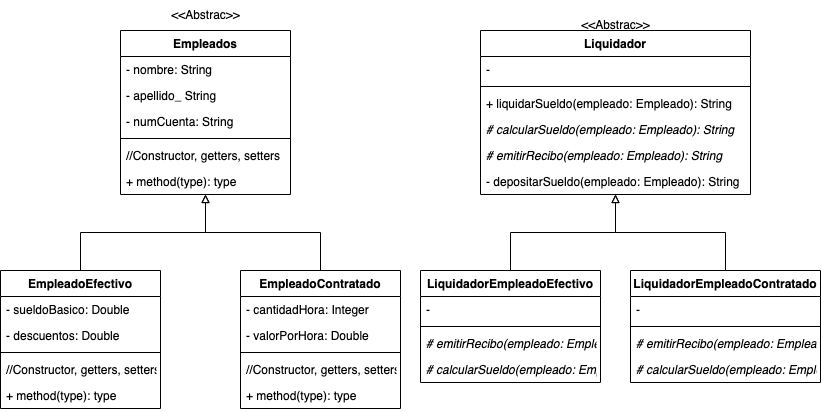

The diagram above was exported from draw.io. Its source (the exported page's mxGraphModel, read from the mxfile embedded in the PNG):
<mxGraphModel dx="946" dy="623" grid="1" gridSize="10" guides="1" tooltips="1" connect="1" arrows="1" fold="1" page="1" pageScale="1" pageWidth="827" pageHeight="1169" math="0" shadow="0">
  <root>
    <mxCell id="0" />
    <mxCell id="1" parent="0" />
    <mxCell id="c1bbXsXq2cMSqqRW8Cbw-1" value="Empleados" style="swimlane;fontStyle=1;align=center;verticalAlign=top;childLayout=stackLayout;horizontal=1;startSize=26;horizontalStack=0;resizeParent=1;resizeParentMax=0;resizeLast=0;collapsible=1;marginBottom=0;" parent="1" vertex="1">
      <mxGeometry x="160" y="160" width="170" height="164" as="geometry" />
    </mxCell>
    <mxCell id="c1bbXsXq2cMSqqRW8Cbw-2" value="- nombre: String" style="text;strokeColor=none;fillColor=none;align=left;verticalAlign=top;spacingLeft=4;spacingRight=4;overflow=hidden;rotatable=0;points=[[0,0.5],[1,0.5]];portConstraint=eastwest;" parent="c1bbXsXq2cMSqqRW8Cbw-1" vertex="1">
      <mxGeometry y="26" width="170" height="26" as="geometry" />
    </mxCell>
    <mxCell id="c1bbXsXq2cMSqqRW8Cbw-5" value="- apellido_ String" style="text;strokeColor=none;fillColor=none;align=left;verticalAlign=top;spacingLeft=4;spacingRight=4;overflow=hidden;rotatable=0;points=[[0,0.5],[1,0.5]];portConstraint=eastwest;" parent="c1bbXsXq2cMSqqRW8Cbw-1" vertex="1">
      <mxGeometry y="52" width="170" height="26" as="geometry" />
    </mxCell>
    <mxCell id="c1bbXsXq2cMSqqRW8Cbw-6" value="- numCuenta: String" style="text;strokeColor=none;fillColor=none;align=left;verticalAlign=top;spacingLeft=4;spacingRight=4;overflow=hidden;rotatable=0;points=[[0,0.5],[1,0.5]];portConstraint=eastwest;" parent="c1bbXsXq2cMSqqRW8Cbw-1" vertex="1">
      <mxGeometry y="78" width="170" height="26" as="geometry" />
    </mxCell>
    <mxCell id="c1bbXsXq2cMSqqRW8Cbw-3" value="" style="line;strokeWidth=1;fillColor=none;align=left;verticalAlign=middle;spacingTop=-1;spacingLeft=3;spacingRight=3;rotatable=0;labelPosition=right;points=[];portConstraint=eastwest;strokeColor=inherit;" parent="c1bbXsXq2cMSqqRW8Cbw-1" vertex="1">
      <mxGeometry y="104" width="170" height="8" as="geometry" />
    </mxCell>
    <mxCell id="c1bbXsXq2cMSqqRW8Cbw-4" value="//Constructor, getters, setters" style="text;strokeColor=none;fillColor=none;align=left;verticalAlign=top;spacingLeft=4;spacingRight=4;overflow=hidden;rotatable=0;points=[[0,0.5],[1,0.5]];portConstraint=eastwest;" parent="c1bbXsXq2cMSqqRW8Cbw-1" vertex="1">
      <mxGeometry y="112" width="170" height="26" as="geometry" />
    </mxCell>
    <mxCell id="c1bbXsXq2cMSqqRW8Cbw-18" value="+ method(type): type" style="text;strokeColor=none;fillColor=none;align=left;verticalAlign=top;spacingLeft=4;spacingRight=4;overflow=hidden;rotatable=0;points=[[0,0.5],[1,0.5]];portConstraint=eastwest;" parent="c1bbXsXq2cMSqqRW8Cbw-1" vertex="1">
      <mxGeometry y="138" width="170" height="26" as="geometry" />
    </mxCell>
    <mxCell id="c1bbXsXq2cMSqqRW8Cbw-15" style="edgeStyle=orthogonalEdgeStyle;rounded=0;orthogonalLoop=1;jettySize=auto;html=1;endArrow=block;endFill=0;" parent="1" source="c1bbXsXq2cMSqqRW8Cbw-7" target="c1bbXsXq2cMSqqRW8Cbw-1" edge="1">
      <mxGeometry relative="1" as="geometry" />
    </mxCell>
    <mxCell id="c1bbXsXq2cMSqqRW8Cbw-7" value="EmpleadoEfectivo" style="swimlane;fontStyle=1;align=center;verticalAlign=top;childLayout=stackLayout;horizontal=1;startSize=26;horizontalStack=0;resizeParent=1;resizeParentMax=0;resizeLast=0;collapsible=1;marginBottom=0;" parent="1" vertex="1">
      <mxGeometry x="40" y="400" width="160" height="138" as="geometry" />
    </mxCell>
    <mxCell id="c1bbXsXq2cMSqqRW8Cbw-8" value="- sueldoBasico: Double" style="text;strokeColor=none;fillColor=none;align=left;verticalAlign=top;spacingLeft=4;spacingRight=4;overflow=hidden;rotatable=0;points=[[0,0.5],[1,0.5]];portConstraint=eastwest;" parent="c1bbXsXq2cMSqqRW8Cbw-7" vertex="1">
      <mxGeometry y="26" width="160" height="26" as="geometry" />
    </mxCell>
    <mxCell id="c1bbXsXq2cMSqqRW8Cbw-19" value="- descuentos: Double" style="text;strokeColor=none;fillColor=none;align=left;verticalAlign=top;spacingLeft=4;spacingRight=4;overflow=hidden;rotatable=0;points=[[0,0.5],[1,0.5]];portConstraint=eastwest;" parent="c1bbXsXq2cMSqqRW8Cbw-7" vertex="1">
      <mxGeometry y="52" width="160" height="26" as="geometry" />
    </mxCell>
    <mxCell id="c1bbXsXq2cMSqqRW8Cbw-9" value="" style="line;strokeWidth=1;fillColor=none;align=left;verticalAlign=middle;spacingTop=-1;spacingLeft=3;spacingRight=3;rotatable=0;labelPosition=right;points=[];portConstraint=eastwest;strokeColor=inherit;" parent="c1bbXsXq2cMSqqRW8Cbw-7" vertex="1">
      <mxGeometry y="78" width="160" height="8" as="geometry" />
    </mxCell>
    <mxCell id="c1bbXsXq2cMSqqRW8Cbw-21" value="//Constructor, getters, setters" style="text;strokeColor=none;fillColor=none;align=left;verticalAlign=top;spacingLeft=4;spacingRight=4;overflow=hidden;rotatable=0;points=[[0,0.5],[1,0.5]];portConstraint=eastwest;" parent="c1bbXsXq2cMSqqRW8Cbw-7" vertex="1">
      <mxGeometry y="86" width="160" height="26" as="geometry" />
    </mxCell>
    <mxCell id="c1bbXsXq2cMSqqRW8Cbw-10" value="+ method(type): type" style="text;strokeColor=none;fillColor=none;align=left;verticalAlign=top;spacingLeft=4;spacingRight=4;overflow=hidden;rotatable=0;points=[[0,0.5],[1,0.5]];portConstraint=eastwest;" parent="c1bbXsXq2cMSqqRW8Cbw-7" vertex="1">
      <mxGeometry y="112" width="160" height="26" as="geometry" />
    </mxCell>
    <mxCell id="c1bbXsXq2cMSqqRW8Cbw-16" style="edgeStyle=orthogonalEdgeStyle;rounded=0;orthogonalLoop=1;jettySize=auto;html=1;endArrow=block;endFill=0;" parent="1" source="c1bbXsXq2cMSqqRW8Cbw-11" target="c1bbXsXq2cMSqqRW8Cbw-1" edge="1">
      <mxGeometry relative="1" as="geometry" />
    </mxCell>
    <mxCell id="c1bbXsXq2cMSqqRW8Cbw-11" value="EmpleadoContratado" style="swimlane;fontStyle=1;align=center;verticalAlign=top;childLayout=stackLayout;horizontal=1;startSize=26;horizontalStack=0;resizeParent=1;resizeParentMax=0;resizeLast=0;collapsible=1;marginBottom=0;" parent="1" vertex="1">
      <mxGeometry x="280" y="400" width="160" height="138" as="geometry" />
    </mxCell>
    <mxCell id="c1bbXsXq2cMSqqRW8Cbw-12" value="- cantidadHora: Integer" style="text;strokeColor=none;fillColor=none;align=left;verticalAlign=top;spacingLeft=4;spacingRight=4;overflow=hidden;rotatable=0;points=[[0,0.5],[1,0.5]];portConstraint=eastwest;" parent="c1bbXsXq2cMSqqRW8Cbw-11" vertex="1">
      <mxGeometry y="26" width="160" height="26" as="geometry" />
    </mxCell>
    <mxCell id="c1bbXsXq2cMSqqRW8Cbw-20" value="- valorPorHora: Double" style="text;strokeColor=none;fillColor=none;align=left;verticalAlign=top;spacingLeft=4;spacingRight=4;overflow=hidden;rotatable=0;points=[[0,0.5],[1,0.5]];portConstraint=eastwest;" parent="c1bbXsXq2cMSqqRW8Cbw-11" vertex="1">
      <mxGeometry y="52" width="160" height="26" as="geometry" />
    </mxCell>
    <mxCell id="c1bbXsXq2cMSqqRW8Cbw-13" value="" style="line;strokeWidth=1;fillColor=none;align=left;verticalAlign=middle;spacingTop=-1;spacingLeft=3;spacingRight=3;rotatable=0;labelPosition=right;points=[];portConstraint=eastwest;strokeColor=inherit;" parent="c1bbXsXq2cMSqqRW8Cbw-11" vertex="1">
      <mxGeometry y="78" width="160" height="8" as="geometry" />
    </mxCell>
    <mxCell id="c1bbXsXq2cMSqqRW8Cbw-22" value="//Constructor, getters, setters" style="text;strokeColor=none;fillColor=none;align=left;verticalAlign=top;spacingLeft=4;spacingRight=4;overflow=hidden;rotatable=0;points=[[0,0.5],[1,0.5]];portConstraint=eastwest;" parent="c1bbXsXq2cMSqqRW8Cbw-11" vertex="1">
      <mxGeometry y="86" width="160" height="26" as="geometry" />
    </mxCell>
    <mxCell id="c1bbXsXq2cMSqqRW8Cbw-14" value="+ method(type): type" style="text;strokeColor=none;fillColor=none;align=left;verticalAlign=top;spacingLeft=4;spacingRight=4;overflow=hidden;rotatable=0;points=[[0,0.5],[1,0.5]];portConstraint=eastwest;" parent="c1bbXsXq2cMSqqRW8Cbw-11" vertex="1">
      <mxGeometry y="112" width="160" height="26" as="geometry" />
    </mxCell>
    <mxCell id="c1bbXsXq2cMSqqRW8Cbw-17" value="&amp;lt;&amp;lt;Abstrac&amp;gt;&amp;gt;" style="text;html=1;align=center;verticalAlign=middle;resizable=0;points=[];autosize=1;strokeColor=none;fillColor=none;" parent="1" vertex="1">
      <mxGeometry x="160" y="130" width="170" height="30" as="geometry" />
    </mxCell>
    <mxCell id="c1bbXsXq2cMSqqRW8Cbw-23" value="Liquidador" style="swimlane;fontStyle=1;align=center;verticalAlign=top;childLayout=stackLayout;horizontal=1;startSize=26;horizontalStack=0;resizeParent=1;resizeParentMax=0;resizeLast=0;collapsible=1;marginBottom=0;" parent="1" vertex="1">
      <mxGeometry x="520" y="160" width="270" height="164" as="geometry" />
    </mxCell>
    <mxCell id="c1bbXsXq2cMSqqRW8Cbw-24" value="-" style="text;strokeColor=none;fillColor=none;align=left;verticalAlign=top;spacingLeft=4;spacingRight=4;overflow=hidden;rotatable=0;points=[[0,0.5],[1,0.5]];portConstraint=eastwest;" parent="c1bbXsXq2cMSqqRW8Cbw-23" vertex="1">
      <mxGeometry y="26" width="270" height="26" as="geometry" />
    </mxCell>
    <mxCell id="c1bbXsXq2cMSqqRW8Cbw-25" value="" style="line;strokeWidth=1;fillColor=none;align=left;verticalAlign=middle;spacingTop=-1;spacingLeft=3;spacingRight=3;rotatable=0;labelPosition=right;points=[];portConstraint=eastwest;strokeColor=inherit;" parent="c1bbXsXq2cMSqqRW8Cbw-23" vertex="1">
      <mxGeometry y="52" width="270" height="8" as="geometry" />
    </mxCell>
    <mxCell id="c1bbXsXq2cMSqqRW8Cbw-26" value="+ liquidarSueldo(empleado: Empleado): String" style="text;strokeColor=none;fillColor=none;align=left;verticalAlign=top;spacingLeft=4;spacingRight=4;overflow=hidden;rotatable=0;points=[[0,0.5],[1,0.5]];portConstraint=eastwest;" parent="c1bbXsXq2cMSqqRW8Cbw-23" vertex="1">
      <mxGeometry y="60" width="270" height="26" as="geometry" />
    </mxCell>
    <mxCell id="c1bbXsXq2cMSqqRW8Cbw-28" value="# calcularSueldo(empleado: Empleado): String" style="text;strokeColor=none;fillColor=none;align=left;verticalAlign=top;spacingLeft=4;spacingRight=4;overflow=hidden;rotatable=0;points=[[0,0.5],[1,0.5]];portConstraint=eastwest;fontStyle=2" parent="c1bbXsXq2cMSqqRW8Cbw-23" vertex="1">
      <mxGeometry y="86" width="270" height="26" as="geometry" />
    </mxCell>
    <mxCell id="c1bbXsXq2cMSqqRW8Cbw-29" value="# emitirRecibo(empleado: Empleado): String" style="text;strokeColor=none;fillColor=none;align=left;verticalAlign=top;spacingLeft=4;spacingRight=4;overflow=hidden;rotatable=0;points=[[0,0.5],[1,0.5]];portConstraint=eastwest;fontStyle=2" parent="c1bbXsXq2cMSqqRW8Cbw-23" vertex="1">
      <mxGeometry y="112" width="270" height="26" as="geometry" />
    </mxCell>
    <mxCell id="c1bbXsXq2cMSqqRW8Cbw-30" value="- depositarSueldo(empleado: Empleado): String" style="text;strokeColor=none;fillColor=none;align=left;verticalAlign=top;spacingLeft=4;spacingRight=4;overflow=hidden;rotatable=0;points=[[0,0.5],[1,0.5]];portConstraint=eastwest;" parent="c1bbXsXq2cMSqqRW8Cbw-23" vertex="1">
      <mxGeometry y="138" width="270" height="26" as="geometry" />
    </mxCell>
    <mxCell id="c1bbXsXq2cMSqqRW8Cbw-27" value="&amp;lt;&amp;lt;Abstrac&amp;gt;&amp;gt;" style="text;html=1;align=center;verticalAlign=middle;resizable=0;points=[];autosize=1;strokeColor=none;fillColor=none;" parent="1" vertex="1">
      <mxGeometry x="570" y="140" width="170" height="30" as="geometry" />
    </mxCell>
    <mxCell id="c1bbXsXq2cMSqqRW8Cbw-39" style="edgeStyle=orthogonalEdgeStyle;rounded=0;orthogonalLoop=1;jettySize=auto;html=1;endArrow=block;endFill=0;" parent="1" source="c1bbXsXq2cMSqqRW8Cbw-31" target="c1bbXsXq2cMSqqRW8Cbw-23" edge="1">
      <mxGeometry relative="1" as="geometry" />
    </mxCell>
    <mxCell id="c1bbXsXq2cMSqqRW8Cbw-31" value="LiquidadorEmpleadoEfectivo" style="swimlane;fontStyle=1;align=center;verticalAlign=top;childLayout=stackLayout;horizontal=1;startSize=26;horizontalStack=0;resizeParent=1;resizeParentMax=0;resizeLast=0;collapsible=1;marginBottom=0;" parent="1" vertex="1">
      <mxGeometry x="460" y="400" width="180" height="112" as="geometry" />
    </mxCell>
    <mxCell id="c1bbXsXq2cMSqqRW8Cbw-32" value="-" style="text;strokeColor=none;fillColor=none;align=left;verticalAlign=top;spacingLeft=4;spacingRight=4;overflow=hidden;rotatable=0;points=[[0,0.5],[1,0.5]];portConstraint=eastwest;" parent="c1bbXsXq2cMSqqRW8Cbw-31" vertex="1">
      <mxGeometry y="26" width="180" height="26" as="geometry" />
    </mxCell>
    <mxCell id="c1bbXsXq2cMSqqRW8Cbw-33" value="" style="line;strokeWidth=1;fillColor=none;align=left;verticalAlign=middle;spacingTop=-1;spacingLeft=3;spacingRight=3;rotatable=0;labelPosition=right;points=[];portConstraint=eastwest;strokeColor=inherit;" parent="c1bbXsXq2cMSqqRW8Cbw-31" vertex="1">
      <mxGeometry y="52" width="180" height="8" as="geometry" />
    </mxCell>
    <mxCell id="c1bbXsXq2cMSqqRW8Cbw-42" value="# emitirRecibo(empleado: Empleado): String" style="text;strokeColor=none;fillColor=none;align=left;verticalAlign=top;spacingLeft=4;spacingRight=4;overflow=hidden;rotatable=0;points=[[0,0.5],[1,0.5]];portConstraint=eastwest;fontStyle=2" parent="c1bbXsXq2cMSqqRW8Cbw-31" vertex="1">
      <mxGeometry y="60" width="180" height="26" as="geometry" />
    </mxCell>
    <mxCell id="c1bbXsXq2cMSqqRW8Cbw-41" value="# calcularSueldo(empleado: Empleado): String" style="text;strokeColor=none;fillColor=none;align=left;verticalAlign=top;spacingLeft=4;spacingRight=4;overflow=hidden;rotatable=0;points=[[0,0.5],[1,0.5]];portConstraint=eastwest;fontStyle=2" parent="c1bbXsXq2cMSqqRW8Cbw-31" vertex="1">
      <mxGeometry y="86" width="180" height="26" as="geometry" />
    </mxCell>
    <mxCell id="c1bbXsXq2cMSqqRW8Cbw-40" style="edgeStyle=orthogonalEdgeStyle;rounded=0;orthogonalLoop=1;jettySize=auto;html=1;endArrow=block;endFill=0;" parent="1" source="c1bbXsXq2cMSqqRW8Cbw-35" target="c1bbXsXq2cMSqqRW8Cbw-23" edge="1">
      <mxGeometry relative="1" as="geometry" />
    </mxCell>
    <mxCell id="c1bbXsXq2cMSqqRW8Cbw-35" value="LiquidadorEmpleadoContratado" style="swimlane;fontStyle=1;align=center;verticalAlign=top;childLayout=stackLayout;horizontal=1;startSize=26;horizontalStack=0;resizeParent=1;resizeParentMax=0;resizeLast=0;collapsible=1;marginBottom=0;" parent="1" vertex="1">
      <mxGeometry x="670" y="400" width="190" height="112" as="geometry" />
    </mxCell>
    <mxCell id="c1bbXsXq2cMSqqRW8Cbw-36" value="-" style="text;strokeColor=none;fillColor=none;align=left;verticalAlign=top;spacingLeft=4;spacingRight=4;overflow=hidden;rotatable=0;points=[[0,0.5],[1,0.5]];portConstraint=eastwest;" parent="c1bbXsXq2cMSqqRW8Cbw-35" vertex="1">
      <mxGeometry y="26" width="190" height="26" as="geometry" />
    </mxCell>
    <mxCell id="c1bbXsXq2cMSqqRW8Cbw-37" value="" style="line;strokeWidth=1;fillColor=none;align=left;verticalAlign=middle;spacingTop=-1;spacingLeft=3;spacingRight=3;rotatable=0;labelPosition=right;points=[];portConstraint=eastwest;strokeColor=inherit;" parent="c1bbXsXq2cMSqqRW8Cbw-35" vertex="1">
      <mxGeometry y="52" width="190" height="8" as="geometry" />
    </mxCell>
    <mxCell id="c1bbXsXq2cMSqqRW8Cbw-43" value="# emitirRecibo(empleado: Empleado): String" style="text;strokeColor=none;fillColor=none;align=left;verticalAlign=top;spacingLeft=4;spacingRight=4;overflow=hidden;rotatable=0;points=[[0,0.5],[1,0.5]];portConstraint=eastwest;fontStyle=2" parent="c1bbXsXq2cMSqqRW8Cbw-35" vertex="1">
      <mxGeometry y="60" width="190" height="26" as="geometry" />
    </mxCell>
    <mxCell id="c1bbXsXq2cMSqqRW8Cbw-44" value="# calcularSueldo(empleado: Empleado): String" style="text;strokeColor=none;fillColor=none;align=left;verticalAlign=top;spacingLeft=4;spacingRight=4;overflow=hidden;rotatable=0;points=[[0,0.5],[1,0.5]];portConstraint=eastwest;fontStyle=2" parent="c1bbXsXq2cMSqqRW8Cbw-35" vertex="1">
      <mxGeometry y="86" width="190" height="26" as="geometry" />
    </mxCell>
  </root>
</mxGraphModel>